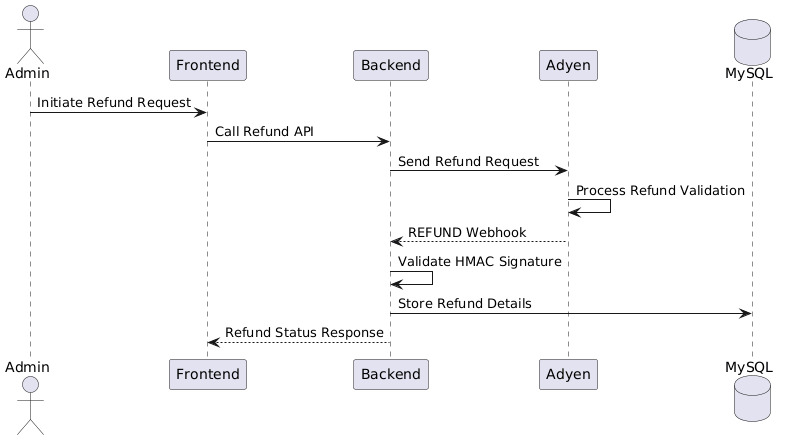

The diagram above was rendered by PlantUML. Its source (embedded in the PNG):
@startuml
actor Admin

participant Frontend
participant Backend
participant Adyen

database MySQL

Admin -> Frontend : Initiate Refund Request

Frontend -> Backend : Call Refund API

Backend -> Adyen : Send Refund Request

Adyen -> Adyen : Process Refund Validation

Adyen --> Backend : REFUND Webhook

Backend -> Backend : Validate HMAC Signature

Backend -> MySQL : Store Refund Details

Backend --> Frontend : Refund Status Response
@enduml